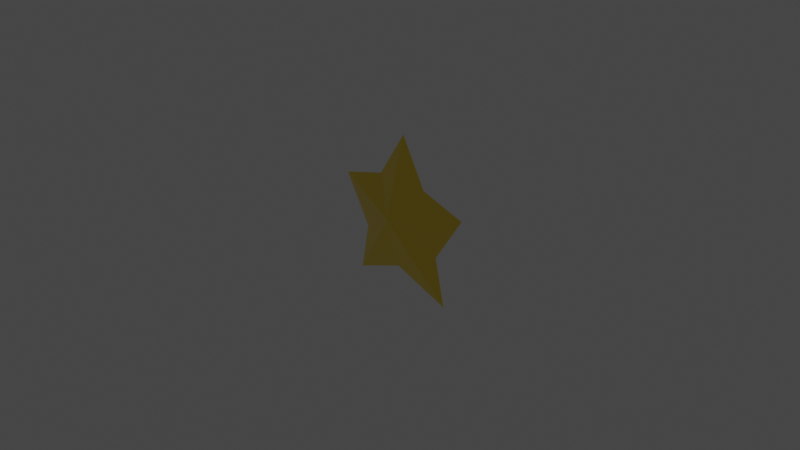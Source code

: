 # Source: star.blend  (saved by Blender 2.92.15; exported with 4.5.12 LTS)
import bpy
from mathutils import Matrix  # noqa: F401  (used for matrix-valued properties, if any)

bpy.ops.wm.read_factory_settings(use_empty=True)
scene = bpy.context.scene
scene.name = 'Scene'

# ---- collections
col_light_and_cam = bpy.data.collections.new('light and cam'); scene.collection.children.link(col_light_and_cam)

# ---- materials (node trees are filled in below, after node groups)
mat_material_001 = bpy.data.materials.new('Material.001')
mat_material_001.use_transparent_shadow = False

# ---- material node trees
mat_material_001.use_nodes = True; mat_material_001.node_tree.nodes.clear()
_N = mat_material_001.node_tree.nodes; _L = mat_material_001.node_tree.links
n0 = _N.new('ShaderNodeBsdfPrincipled'); n0.name = 'Principled BSDF'; n0.location = (10, 300)
n0.distribution = 'GGX'
n0.subsurface_method = 'BURLEY'
n0.inputs[0].default_value = (0.9823, 0.7159, 0.05513, 1.0)
n0.inputs[1].default_value = 0.1047
n0.inputs[2].default_value = 0.2326
n0.inputs[3].default_value = 1.45
n0.inputs[9].default_value = (1.2, 0.7, 0.9)
n0.inputs[27].default_value = (0.0, 0.0, 0.0, 1.0)
n0.inputs[28].default_value = 1.0
n1 = _N.new('ShaderNodeOutputMaterial'); n1.name = 'Material Output'; n1.location = (300, 300)
_L.new(n0.outputs[0], n1.inputs[0])
n1.is_active_output = True

# ---- world
world_world = bpy.data.worlds.new('World'); scene.world = world_world
world_world.use_nodes = True; world_world.node_tree.nodes.clear()
_N = world_world.node_tree.nodes; _L = world_world.node_tree.links
n0 = _N.new('ShaderNodeOutputWorld'); n0.name = 'World Output'; n0.location = (300, 300)
n1 = _N.new('ShaderNodeBackground'); n1.name = 'Background'; n1.location = (10, 300)
n1.inputs[0].default_value = (0.05088, 0.05088, 0.05088, 1.0)
_L.new(n1.outputs[0], n0.inputs[0])
n0.is_active_output = True
world_world.color = (0.05088, 0.05088, 0.05088)
world_world.use_sun_shadow = False
world_world.sun_shadow_jitter_overblur = 0.0

# ---- cameras
cam_camera = bpy.data.cameras.new('Camera')
cam_camera.clip_end = 100.0
cam_camera.ortho_scale = 7.314

# ---- lights
light_light = bpy.data.lights.new('Light', 'POINT')
light_light.transmission_factor = 0.0
light_light.energy = 1000.0
light_light.shadow_soft_size = 0.1
light_light.shadow_maximum_resolution = 0.006
light_light.use_absolute_resolution = True

# ---- meshes
me_sphere_001 = bpy.data.meshes.new('Sphere.001')
me_sphere_001.from_pydata([(0.3087, -0.01647, 0.3975), (0.828, -0.01502, 0.2434), (0.6138, -0.0197, -0.795), (0.5033, -0.02957, -0.2659), (0.0, 0.1992, 0.01867), (0.0, -0.06368, -0.5375), (-0.3087, -0.01647, 0.3975), (-0.828, -0.01502, 0.2434), (-0.6138, -0.0197, -0.795), (0.0, 0.0009671, 0.8996), (0.0, -0.2231, 0.03883), (-0.5033, -0.02957, -0.2659)], [], [(5, 4, 2), (4, 9, 0), (1, 0, 10), (10, 5, 2), (2, 3, 10), (10, 0, 9), (10, 3, 1), (0, 1, 4), (3, 4, 1), (2, 4, 3), (5, 8, 4), (4, 6, 9), (7, 10, 6), (10, 8, 5), (8, 10, 11), (10, 9, 6), (10, 7, 11), (6, 4, 7), (11, 7, 4), (8, 11, 4)])
_uv = me_sphere_001.uv_layers.new(name='UVMap')
_uv.uv.foreach_set('vector', [0.75, 0.25, 0.75, 0.5, 0.5, 0.25, 0.75, 0.5, 0.625, 1.0, 0.5, 0.75, 0.5, 0.5, 0.5, 0.75, 0.25, 0.5, 0.25, 0.5, 0.75, 0.25, 0.5, 0.25, 0.5, 0.25, 0.5, 0.375, 0.25, 0.5, 0.25, 0.5, 0.5, 0.75, 0.375, 1.0, 0.25, 0.5, 0.5, 0.375, 0.5, 0.5, 0.5, 0.75, 0.5, 0.5, 0.75, 0.5, 0.5, 0.375, 0.75, 0.5, 0.5, 0.5, 0.5, 0.25, 0.75, 0.5, 0.5, 0.375, 0.75, 0.25, 0.5, 0.25, 0.75, 0.5, 0.75, 0.5, 0.5, 0.75, 0.625, 1.0, 0.5, 0.5, 0.25, 0.5, 0.5, 0.75, 0.25, 0.5, 0.5, 0.25, 0.75, 0.25, 0.5, 0.25, 0.25, 0.5, 0.5, 0.375, 0.25, 0.5, 0.375, 1.0, 0.5, 0.75, 0.25, 0.5, 0.5, 0.5, 0.5, 0.375, 0.5, 0.75, 0.75, 0.5, 0.5, 0.5, 0.5, 0.375, 0.5, 0.5, 0.75, 0.5, 0.5, 0.25, 0.5, 0.375, 0.75, 0.5])
me_sphere_001.materials.append(mat_material_001)
me_sphere_001.use_remesh_fix_poles = True
me_sphere_001.use_remesh_preserve_attributes = False
me_sphere_001.use_mirror_vertex_groups = False
me_sphere_001.update()

# ---- objects
ob_star = bpy.data.objects.new('star', me_sphere_001)
ob_light = bpy.data.objects.new('Light', light_light)
ob_camera = bpy.data.objects.new('Camera', cam_camera)

# ---- transforms, parenting, visibility, modifiers, constraints
ob_star.location = (0.004397, 0.05057, 0.004244)
ob_star.lineart.crease_threshold = 0.0
ob_light.location = (4.076, 1.005, 5.904)
ob_light.rotation_euler = (0.6503, 0.05522, 1.866)
ob_light.lock_rotations_4d = False
ob_light.empty_display_type = 'ARROWS'
ob_light.color = (0.0, 0.0, 0.0, 0.0)
ob_light.lineart.crease_threshold = 0.0
ob_camera.location = (7.359, -6.926, 4.958)
ob_camera.rotation_euler = (1.109, 0.0, 0.8149)
ob_camera.lock_rotations_4d = False
ob_camera.empty_display_type = 'ARROWS'
ob_camera.color = (0.0, 0.0, 0.0, 0.0)
ob_camera.display_type = 'WIRE'
ob_camera.lineart.crease_threshold = 0.0

# ---- collection membership
scene.collection.objects.link(ob_star)
col_light_and_cam.objects.link(ob_light)
col_light_and_cam.objects.link(ob_camera)
def _layer_coll(name, lc=None):
    lc = lc or bpy.context.view_layer.layer_collection
    for c in lc.children:
        if c.name == name: return c
        r = _layer_coll(name, c)
        if r: return r
_layer_coll('light and cam').exclude = True

# ---- scene / render settings (as saved in the file)
scene.camera = ob_camera
scene.frame_start = 1; scene.frame_end = 250; scene.frame_set(1)
scene.render.engine = 'BLENDER_EEVEE_NEXT'
scene.cycles.use_denoising = False
scene.cycles.samples = 128
scene.cycles.sampling_pattern = 'TABULATED_SOBOL'
scene.cycles.use_adaptive_sampling = False
scene.cycles.use_light_tree = False
scene.view_settings.view_transform = 'Filmic'
bpy.context.view_layer.update()
